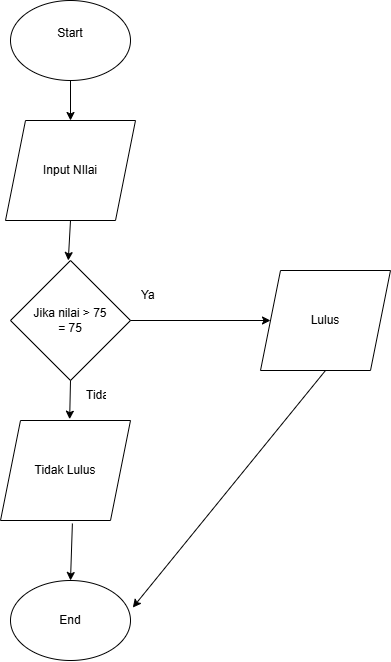

The diagram above was exported from draw.io. Its source (the exported page's mxGraphModel, read from the mxfile embedded in the PNG):
<mxGraphModel dx="911" dy="531" grid="1" gridSize="10" guides="1" tooltips="1" connect="1" arrows="1" fold="1" page="1" pageScale="1" pageWidth="850" pageHeight="1100" math="0" shadow="0">
  <root>
    <mxCell id="0" />
    <mxCell id="1" parent="0" />
    <mxCell id="qBT8KpXWiI5dzdKgyFvP-2" parent="1" style="ellipse;whiteSpace=wrap;html=1;" value="Start&lt;div&gt;&lt;br&gt;&lt;/div&gt;" vertex="1">
      <mxGeometry height="80" width="120" x="340" y="20" as="geometry" />
    </mxCell>
    <mxCell id="qBT8KpXWiI5dzdKgyFvP-3" edge="1" parent="1" source="qBT8KpXWiI5dzdKgyFvP-4" style="endArrow=classic;html=1;rounded=0;exitX=0.5;exitY=1;exitDx=0;exitDy=0;" value="">
      <mxGeometry height="50" relative="1" width="50" as="geometry">
        <mxPoint x="370" y="260" as="sourcePoint" />
        <mxPoint x="400" y="160" as="targetPoint" />
      </mxGeometry>
    </mxCell>
    <mxCell id="qBT8KpXWiI5dzdKgyFvP-5" edge="1" parent="1" source="qBT8KpXWiI5dzdKgyFvP-2" style="endArrow=classic;html=1;rounded=0;exitX=0.5;exitY=1;exitDx=0;exitDy=0;" target="qBT8KpXWiI5dzdKgyFvP-4" value="">
      <mxGeometry height="50" relative="1" width="50" as="geometry">
        <mxPoint x="400" y="100" as="sourcePoint" />
        <mxPoint x="400" y="160" as="targetPoint" />
      </mxGeometry>
    </mxCell>
    <mxCell id="qBT8KpXWiI5dzdKgyFvP-4" parent="1" style="shape=parallelogram;perimeter=parallelogramPerimeter;whiteSpace=wrap;html=1;fixedSize=1;" value="Input NIlai" vertex="1">
      <mxGeometry height="100" width="130" x="335" y="140" as="geometry" />
    </mxCell>
    <mxCell id="qBT8KpXWiI5dzdKgyFvP-7" edge="1" parent="1" source="qBT8KpXWiI5dzdKgyFvP-4" style="endArrow=classic;html=1;rounded=0;exitX=0.5;exitY=1;exitDx=0;exitDy=0;" value="">
      <mxGeometry height="50" relative="1" width="50" as="geometry">
        <mxPoint x="370" y="250" as="sourcePoint" />
        <mxPoint x="397.7777777777778" y="280" as="targetPoint" />
      </mxGeometry>
    </mxCell>
    <mxCell id="qBT8KpXWiI5dzdKgyFvP-11" parent="1" style="ellipse;whiteSpace=wrap;html=1;" value="End" vertex="1">
      <mxGeometry height="80" width="120" x="340" y="600" as="geometry" />
    </mxCell>
    <mxCell id="qBT8KpXWiI5dzdKgyFvP-16" parent="1" style="rhombus;whiteSpace=wrap;html=1;" value="Jika nilai &amp;gt; 75&lt;br&gt;= 75" vertex="1">
      <mxGeometry height="120" width="120" x="340" y="280" as="geometry" />
    </mxCell>
    <mxCell id="qBT8KpXWiI5dzdKgyFvP-18" parent="1" style="shape=parallelogram;perimeter=parallelogramPerimeter;whiteSpace=wrap;html=1;fixedSize=1;" value="Lulus" vertex="1">
      <mxGeometry height="100" width="130" x="590" y="290" as="geometry" />
    </mxCell>
    <mxCell id="qBT8KpXWiI5dzdKgyFvP-19" parent="1" style="shape=parallelogram;perimeter=parallelogramPerimeter;whiteSpace=wrap;html=1;fixedSize=1;" value="Tidak Lulus" vertex="1">
      <mxGeometry height="100" width="130" x="330" y="440" as="geometry" />
    </mxCell>
    <mxCell id="qBT8KpXWiI5dzdKgyFvP-20" edge="1" parent="1" style="endArrow=classic;html=1;rounded=0;" target="qBT8KpXWiI5dzdKgyFvP-18" value="">
      <mxGeometry height="50" relative="1" width="50" as="geometry">
        <mxPoint x="460" y="340" as="sourcePoint" />
        <mxPoint x="470" y="290" as="targetPoint" />
      </mxGeometry>
    </mxCell>
    <mxCell id="qBT8KpXWiI5dzdKgyFvP-21" parent="1" style="text;strokeColor=none;fillColor=none;align=left;verticalAlign=middle;spacingLeft=4;spacingRight=4;overflow=hidden;points=[[0,0.5],[1,0.5]];portConstraint=eastwest;rotatable=0;whiteSpace=wrap;html=1;" value="Ya" vertex="1">
      <mxGeometry height="30" width="30" x="465" y="300" as="geometry" />
    </mxCell>
    <mxCell id="qBT8KpXWiI5dzdKgyFvP-22" edge="1" parent="1" source="qBT8KpXWiI5dzdKgyFvP-16" style="endArrow=classic;html=1;rounded=0;exitX=0.5;exitY=1;exitDx=0;exitDy=0;entryX=0.532;entryY=-0.013;entryDx=0;entryDy=0;entryPerimeter=0;" target="qBT8KpXWiI5dzdKgyFvP-19" value="">
      <mxGeometry height="50" relative="1" width="50" as="geometry">
        <mxPoint x="420" y="460" as="sourcePoint" />
        <mxPoint x="470" y="410" as="targetPoint" />
      </mxGeometry>
    </mxCell>
    <mxCell id="qBT8KpXWiI5dzdKgyFvP-23" parent="1" style="text;strokeColor=none;fillColor=none;align=left;verticalAlign=middle;spacingLeft=4;spacingRight=4;overflow=hidden;points=[[0,0.5],[1,0.5]];portConstraint=eastwest;rotatable=0;whiteSpace=wrap;html=1;" value="Tidak" vertex="1">
      <mxGeometry height="30" width="30" x="410" y="400" as="geometry" />
    </mxCell>
    <mxCell id="qBT8KpXWiI5dzdKgyFvP-24" edge="1" parent="1" source="qBT8KpXWiI5dzdKgyFvP-19" style="endArrow=classic;html=1;rounded=0;entryX=0.5;entryY=0;entryDx=0;entryDy=0;exitX=0.553;exitY=1.03;exitDx=0;exitDy=0;exitPerimeter=0;" target="qBT8KpXWiI5dzdKgyFvP-11" value="">
      <mxGeometry height="50" relative="1" width="50" as="geometry">
        <mxPoint x="420" y="580" as="sourcePoint" />
        <mxPoint x="470" y="530" as="targetPoint" />
      </mxGeometry>
    </mxCell>
    <mxCell id="qBT8KpXWiI5dzdKgyFvP-25" edge="1" parent="1" source="qBT8KpXWiI5dzdKgyFvP-18" style="endArrow=classic;html=1;rounded=0;entryX=1.019;entryY=0.338;entryDx=0;entryDy=0;entryPerimeter=0;exitX=0.5;exitY=1;exitDx=0;exitDy=0;" target="qBT8KpXWiI5dzdKgyFvP-11" value="">
      <mxGeometry height="50" relative="1" width="50" as="geometry">
        <mxPoint x="480" y="420" as="sourcePoint" />
        <mxPoint x="530" y="370" as="targetPoint" />
      </mxGeometry>
    </mxCell>
  </root>
</mxGraphModel>